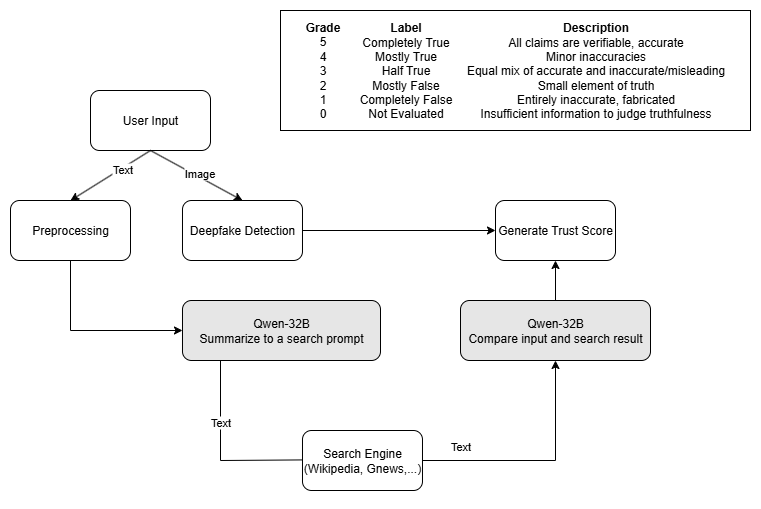

The diagram above was exported from draw.io. Its source (the exported page's mxGraphModel, read from the mxfile embedded in the PNG):
<mxGraphModel dx="1722" dy="876" grid="1" gridSize="10" guides="1" tooltips="1" connect="1" arrows="1" fold="1" page="1" pageScale="1" pageWidth="850" pageHeight="1100" math="0" shadow="0">
  <root>
    <mxCell id="0" />
    <mxCell id="1" parent="0" />
    <mxCell id="7KxBne0C0sE3ZuoGWPiX-1" value="" style="rounded=0;whiteSpace=wrap;html=1;" vertex="1" parent="1">
      <mxGeometry x="310" y="60" width="470" height="120" as="geometry" />
    </mxCell>
    <mxCell id="7KxBne0C0sE3ZuoGWPiX-2" value="User Input" style="rounded=1;whiteSpace=wrap;html=1;" vertex="1" parent="1">
      <mxGeometry x="120" y="140" width="120" height="60" as="geometry" />
    </mxCell>
    <mxCell id="7KxBne0C0sE3ZuoGWPiX-3" value="" style="endArrow=classic;html=1;rounded=0;exitX=0.5;exitY=1;exitDx=0;exitDy=0;entryX=0.5;entryY=0;entryDx=0;entryDy=0;" edge="1" parent="1" source="7KxBne0C0sE3ZuoGWPiX-2" target="7KxBne0C0sE3ZuoGWPiX-7">
      <mxGeometry width="50" height="50" relative="1" as="geometry">
        <mxPoint x="140" y="260" as="sourcePoint" />
        <mxPoint x="180" y="260" as="targetPoint" />
      </mxGeometry>
    </mxCell>
    <mxCell id="7KxBne0C0sE3ZuoGWPiX-4" value="Text" style="edgeLabel;html=1;align=center;verticalAlign=middle;resizable=0;points=[];" vertex="1" connectable="0" parent="7KxBne0C0sE3ZuoGWPiX-3">
      <mxGeometry x="-0.2778" y="1" relative="1" as="geometry">
        <mxPoint as="offset" />
      </mxGeometry>
    </mxCell>
    <mxCell id="7KxBne0C0sE3ZuoGWPiX-5" style="edgeStyle=orthogonalEdgeStyle;rounded=0;orthogonalLoop=1;jettySize=auto;html=1;exitX=0.5;exitY=1;exitDx=0;exitDy=0;entryX=0;entryY=0.5;entryDx=0;entryDy=0;" edge="1" parent="1" source="7KxBne0C0sE3ZuoGWPiX-7" target="7KxBne0C0sE3ZuoGWPiX-8">
      <mxGeometry relative="1" as="geometry">
        <mxPoint x="172" y="420" as="targetPoint" />
        <Array as="points">
          <mxPoint x="100" y="380" />
        </Array>
        <mxPoint x="60.00000000000023" y="350" as="sourcePoint" />
      </mxGeometry>
    </mxCell>
    <mxCell id="7KxBne0C0sE3ZuoGWPiX-7" value="Preprocessing" style="rounded=1;whiteSpace=wrap;html=1;" vertex="1" parent="1">
      <mxGeometry x="40" y="250" width="120" height="60" as="geometry" />
    </mxCell>
    <mxCell id="7KxBne0C0sE3ZuoGWPiX-8" value="Qwen-32B&lt;div&gt;Summarize to a search prompt&lt;/div&gt;" style="rounded=1;whiteSpace=wrap;html=1;fillColor=#E6E6E6;" vertex="1" parent="1">
      <mxGeometry x="211.99" y="350" width="198.01" height="60" as="geometry" />
    </mxCell>
    <mxCell id="7KxBne0C0sE3ZuoGWPiX-10" value="Generate Trust Score" style="rounded=1;whiteSpace=wrap;html=1;" vertex="1" parent="1">
      <mxGeometry x="525" y="250" width="120" height="60" as="geometry" />
    </mxCell>
    <mxCell id="7KxBne0C0sE3ZuoGWPiX-11" value="" style="endArrow=classic;html=1;rounded=0;entryX=0;entryY=0.5;entryDx=0;entryDy=0;" edge="1" parent="1">
      <mxGeometry width="50" height="50" relative="1" as="geometry">
        <mxPoint x="250" y="410" as="sourcePoint" />
        <mxPoint x="344.0599999999998" y="509.34" as="targetPoint" />
        <Array as="points">
          <mxPoint x="250" y="510" />
        </Array>
      </mxGeometry>
    </mxCell>
    <mxCell id="7KxBne0C0sE3ZuoGWPiX-12" value="Text" style="edgeLabel;html=1;align=center;verticalAlign=middle;resizable=0;points=[];" vertex="1" connectable="0" parent="7KxBne0C0sE3ZuoGWPiX-11">
      <mxGeometry x="-0.3616" relative="1" as="geometry">
        <mxPoint as="offset" />
      </mxGeometry>
    </mxCell>
    <mxCell id="7KxBne0C0sE3ZuoGWPiX-13" value="" style="endArrow=classic;html=1;rounded=0;entryX=0.5;entryY=1;entryDx=0;entryDy=0;" edge="1" parent="1" target="7KxBne0C0sE3ZuoGWPiX-19" source="7KxBne0C0sE3ZuoGWPiX-9">
      <mxGeometry width="50" height="50" relative="1" as="geometry">
        <mxPoint x="406.99" y="510" as="sourcePoint" />
        <mxPoint x="414" y="409" as="targetPoint" />
        <Array as="points">
          <mxPoint x="585" y="510" />
        </Array>
      </mxGeometry>
    </mxCell>
    <mxCell id="7KxBne0C0sE3ZuoGWPiX-14" value="Text" style="edgeLabel;html=1;align=center;verticalAlign=middle;resizable=0;points=[];" vertex="1" connectable="0" parent="7KxBne0C0sE3ZuoGWPiX-13">
      <mxGeometry x="0.3422" y="-2" relative="1" as="geometry">
        <mxPoint x="-97" y="9" as="offset" />
      </mxGeometry>
    </mxCell>
    <mxCell id="7KxBne0C0sE3ZuoGWPiX-16" value="&lt;b&gt;Grade&lt;/b&gt;&lt;div&gt;5&lt;/div&gt;&lt;div&gt;4&lt;/div&gt;&lt;div&gt;3&lt;/div&gt;&lt;div&gt;2&lt;/div&gt;&lt;div&gt;1&lt;/div&gt;&lt;div&gt;0&lt;/div&gt;&lt;div&gt;&lt;br&gt;&lt;/div&gt;" style="text;html=1;align=center;verticalAlign=middle;resizable=0;points=[];autosize=1;strokeColor=none;fillColor=none;" vertex="1" parent="1">
      <mxGeometry x="321.99" y="62" width="60" height="130" as="geometry" />
    </mxCell>
    <mxCell id="7KxBne0C0sE3ZuoGWPiX-17" value="&lt;b&gt;Label&lt;/b&gt;&lt;div&gt;Completely True&lt;/div&gt;&lt;div&gt;Mostly True&lt;/div&gt;&lt;div&gt;Half True&lt;/div&gt;&lt;div&gt;Mostly False&lt;/div&gt;&lt;div&gt;Completely False&lt;/div&gt;&lt;div&gt;Not Evaluated&lt;/div&gt;" style="text;html=1;align=center;verticalAlign=middle;resizable=0;points=[];autosize=1;strokeColor=none;fillColor=none;" vertex="1" parent="1">
      <mxGeometry x="375" y="65" width="120" height="110" as="geometry" />
    </mxCell>
    <mxCell id="7KxBne0C0sE3ZuoGWPiX-18" value="&lt;b&gt;Description&lt;/b&gt;&lt;div&gt;All claims are verifiable, accurate&lt;/div&gt;&lt;div&gt;Minor inaccuracies&lt;/div&gt;&lt;div&gt;Equal mix of accurate and inaccurate/misleading&lt;/div&gt;&lt;div&gt;Small element of truth&lt;/div&gt;&lt;div&gt;Entirely inaccurate, fabricated&lt;/div&gt;&lt;div&gt;Insufficient information to judge truthfulness&lt;/div&gt;" style="text;html=1;align=center;verticalAlign=middle;resizable=0;points=[];autosize=1;strokeColor=none;fillColor=none;" vertex="1" parent="1">
      <mxGeometry x="485" y="65" width="280" height="110" as="geometry" />
    </mxCell>
    <mxCell id="7KxBne0C0sE3ZuoGWPiX-19" value="Qwen-32B&lt;br&gt;&lt;div&gt;Compare input and search result&lt;/div&gt;" style="rounded=1;whiteSpace=wrap;html=1;fillColor=#E6E6E6;" vertex="1" parent="1">
      <mxGeometry x="490" y="350" width="190" height="60" as="geometry" />
    </mxCell>
    <mxCell id="7KxBne0C0sE3ZuoGWPiX-20" value="Deepfake Detection" style="rounded=1;whiteSpace=wrap;html=1;" vertex="1" parent="1">
      <mxGeometry x="211.99" y="250" width="120" height="60" as="geometry" />
    </mxCell>
    <mxCell id="7KxBne0C0sE3ZuoGWPiX-21" value="" style="endArrow=classic;html=1;rounded=0;entryX=0.5;entryY=0;entryDx=0;entryDy=0;" edge="1" parent="1" target="7KxBne0C0sE3ZuoGWPiX-20">
      <mxGeometry width="50" height="50" relative="1" as="geometry">
        <mxPoint x="180" y="200" as="sourcePoint" />
        <mxPoint x="310" y="180" as="targetPoint" />
      </mxGeometry>
    </mxCell>
    <mxCell id="7KxBne0C0sE3ZuoGWPiX-22" value="Image" style="edgeLabel;html=1;align=center;verticalAlign=middle;resizable=0;points=[];" vertex="1" connectable="0" parent="7KxBne0C0sE3ZuoGWPiX-21">
      <mxGeometry x="0.0169" y="3" relative="1" as="geometry">
        <mxPoint as="offset" />
      </mxGeometry>
    </mxCell>
    <mxCell id="7KxBne0C0sE3ZuoGWPiX-23" value="" style="endArrow=classic;html=1;rounded=0;exitX=1;exitY=0.5;exitDx=0;exitDy=0;entryX=0;entryY=0.5;entryDx=0;entryDy=0;" edge="1" parent="1" source="7KxBne0C0sE3ZuoGWPiX-20" target="7KxBne0C0sE3ZuoGWPiX-10">
      <mxGeometry width="50" height="50" relative="1" as="geometry">
        <mxPoint x="341.99" y="280" as="sourcePoint" />
        <mxPoint x="391.99" y="230" as="targetPoint" />
      </mxGeometry>
    </mxCell>
    <mxCell id="7KxBne0C0sE3ZuoGWPiX-24" value="" style="endArrow=classic;html=1;rounded=0;exitX=0.5;exitY=0;exitDx=0;exitDy=0;entryX=0.5;entryY=1;entryDx=0;entryDy=0;" edge="1" parent="1" source="7KxBne0C0sE3ZuoGWPiX-19" target="7KxBne0C0sE3ZuoGWPiX-10">
      <mxGeometry width="50" height="50" relative="1" as="geometry">
        <mxPoint x="640" y="320" as="sourcePoint" />
        <mxPoint x="690" y="270" as="targetPoint" />
      </mxGeometry>
    </mxCell>
    <mxCell id="7KxBne0C0sE3ZuoGWPiX-25" value="" style="endArrow=classic;html=1;rounded=0;entryX=0.5;entryY=1;entryDx=0;entryDy=0;" edge="1" parent="1" target="7KxBne0C0sE3ZuoGWPiX-9">
      <mxGeometry width="50" height="50" relative="1" as="geometry">
        <mxPoint x="406.99" y="510" as="sourcePoint" />
        <mxPoint x="585" y="410" as="targetPoint" />
        <Array as="points" />
      </mxGeometry>
    </mxCell>
    <mxCell id="7KxBne0C0sE3ZuoGWPiX-9" value="Search Engine&lt;br&gt;(Wikipedia, Gnews,...)" style="rounded=1;whiteSpace=wrap;html=1;" vertex="1" parent="1">
      <mxGeometry x="331.99" y="480" width="120" height="60" as="geometry" />
    </mxCell>
  </root>
</mxGraphModel>